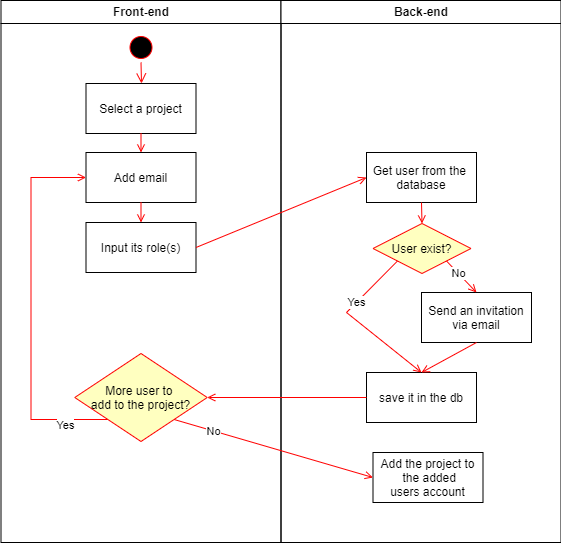

The diagram above was exported from draw.io. Its source (the exported page's mxGraphModel, read from the mxfile embedded in the PNG):
<mxGraphModel dx="1194" dy="618" grid="1" gridSize="10" guides="1" tooltips="1" connect="1" arrows="1" fold="1" page="1" pageScale="1" pageWidth="1169" pageHeight="826" background="none" math="0" shadow="0">
  <root>
    <mxCell id="0" />
    <mxCell id="1" parent="0" />
    <mxCell id="2" value="Front-end" style="swimlane;whiteSpace=wrap" parent="1" vertex="1">
      <mxGeometry x="164.5" y="128" width="280" height="542" as="geometry" />
    </mxCell>
    <mxCell id="5" value="" style="ellipse;shape=startState;fillColor=#000000;strokeColor=#ff0000;" parent="2" vertex="1">
      <mxGeometry x="125" y="32" width="30" height="30" as="geometry" />
    </mxCell>
    <mxCell id="6" value="" style="edgeStyle=elbowEdgeStyle;elbow=horizontal;verticalAlign=bottom;endArrow=open;endSize=8;strokeColor=#FF0000;endFill=1;rounded=0;exitX=0.5;exitY=1;exitDx=0;exitDy=0;entryX=0.5;entryY=0;entryDx=0;entryDy=0;" parent="2" source="5" target="otXOmgO93n07_mlnvwuz-27" edge="1">
      <mxGeometry x="100" y="40" as="geometry">
        <mxPoint x="25.5" y="70" as="targetPoint" />
      </mxGeometry>
    </mxCell>
    <mxCell id="7" value="Add email" style="" parent="2" vertex="1">
      <mxGeometry x="85" y="152" width="110" height="50" as="geometry" />
    </mxCell>
    <mxCell id="9" value="" style="endArrow=open;strokeColor=#FF0000;endFill=1;rounded=0;entryX=0.5;entryY=0;entryDx=0;entryDy=0;exitX=0.5;exitY=1;exitDx=0;exitDy=0;" parent="2" source="7" target="jm_R_If9Gv2qkln2GeXq-29" edge="1">
      <mxGeometry relative="1" as="geometry">
        <mxPoint x="140" y="241" as="targetPoint" />
      </mxGeometry>
    </mxCell>
    <mxCell id="12" value="" style="edgeStyle=elbowEdgeStyle;elbow=horizontal;strokeColor=#FF0000;endArrow=open;endFill=1;rounded=0;exitX=0;exitY=1;exitDx=0;exitDy=0;entryX=0;entryY=0.5;entryDx=0;entryDy=0;" parent="2" source="bqc6I7gYJJOeOZuRa6S0-20" target="7" edge="1">
      <mxGeometry width="100" height="100" relative="1" as="geometry">
        <mxPoint x="160" y="290" as="sourcePoint" />
        <mxPoint x="260" y="190" as="targetPoint" />
        <Array as="points">
          <mxPoint x="30" y="250" />
        </Array>
      </mxGeometry>
    </mxCell>
    <mxCell id="bqc6I7gYJJOeOZuRa6S0-21" value="Yes" style="edgeLabel;html=1;align=center;verticalAlign=middle;resizable=0;points=[];" parent="12" vertex="1" connectable="0">
      <mxGeometry x="-0.7004" y="2" relative="1" as="geometry">
        <mxPoint x="13" y="3" as="offset" />
      </mxGeometry>
    </mxCell>
    <mxCell id="bqc6I7gYJJOeOZuRa6S0-20" value="More user to &#10;add to the project?" style="rhombus;fillColor=#ffffc0;strokeColor=#ff0000;" parent="2" vertex="1">
      <mxGeometry x="73.75" y="353" width="132.5" height="88" as="geometry" />
    </mxCell>
    <mxCell id="otXOmgO93n07_mlnvwuz-27" value="Select a project" style="" parent="2" vertex="1">
      <mxGeometry x="85" y="83" width="110" height="50" as="geometry" />
    </mxCell>
    <mxCell id="otXOmgO93n07_mlnvwuz-28" value="" style="endArrow=open;strokeColor=#FF0000;endFill=1;rounded=0;entryX=0.5;entryY=0;entryDx=0;entryDy=0;exitX=0.5;exitY=1;exitDx=0;exitDy=0;" parent="2" source="otXOmgO93n07_mlnvwuz-27" target="7" edge="1">
      <mxGeometry relative="1" as="geometry">
        <mxPoint x="150" y="251" as="targetPoint" />
        <mxPoint x="150" y="227" as="sourcePoint" />
      </mxGeometry>
    </mxCell>
    <mxCell id="jm_R_If9Gv2qkln2GeXq-29" value="Input its role(s)" style="" vertex="1" parent="2">
      <mxGeometry x="85" y="222" width="110" height="50" as="geometry" />
    </mxCell>
    <mxCell id="3" value="Back-end" style="swimlane;whiteSpace=wrap" parent="1" vertex="1">
      <mxGeometry x="444.5" y="128" width="280" height="542" as="geometry" />
    </mxCell>
    <mxCell id="15" value="Get user from the &#10;database" style="" parent="3" vertex="1">
      <mxGeometry x="85.5" y="152" width="110" height="50" as="geometry" />
    </mxCell>
    <mxCell id="XUwqLCYmz7-L_qCIngSW-44" value="save it in the db" style="" parent="3" vertex="1">
      <mxGeometry x="85.5" y="372" width="110" height="50" as="geometry" />
    </mxCell>
    <mxCell id="XUwqLCYmz7-L_qCIngSW-48" value="Add the project to&#10; the added&#10;users account" style="" parent="3" vertex="1">
      <mxGeometry x="92" y="452" width="110" height="50" as="geometry" />
    </mxCell>
    <mxCell id="jm_R_If9Gv2qkln2GeXq-20" value="User exist?" style="rhombus;fillColor=#ffffc0;strokeColor=#ff0000;" vertex="1" parent="3">
      <mxGeometry x="92" y="223" width="98" height="50" as="geometry" />
    </mxCell>
    <mxCell id="jm_R_If9Gv2qkln2GeXq-25" value="Send an invitation&#10;via email" style="" vertex="1" parent="3">
      <mxGeometry x="140.5" y="292" width="110" height="50" as="geometry" />
    </mxCell>
    <mxCell id="jm_R_If9Gv2qkln2GeXq-24" value="" style="endArrow=open;strokeColor=#FF0000;endFill=1;rounded=0;entryX=0.5;entryY=0;entryDx=0;entryDy=0;exitX=1;exitY=1;exitDx=0;exitDy=0;" edge="1" parent="3" source="jm_R_If9Gv2qkln2GeXq-20" target="jm_R_If9Gv2qkln2GeXq-25">
      <mxGeometry relative="1" as="geometry">
        <mxPoint x="-64.5" y="212" as="sourcePoint" />
        <mxPoint x="105.5" y="212" as="targetPoint" />
      </mxGeometry>
    </mxCell>
    <mxCell id="jm_R_If9Gv2qkln2GeXq-26" value="No" style="edgeLabel;html=1;align=center;verticalAlign=middle;resizable=0;points=[];" vertex="1" connectable="0" parent="jm_R_If9Gv2qkln2GeXq-24">
      <mxGeometry x="-0.2571" relative="1" as="geometry">
        <mxPoint as="offset" />
      </mxGeometry>
    </mxCell>
    <mxCell id="jm_R_If9Gv2qkln2GeXq-31" value="" style="endArrow=open;strokeColor=#FF0000;endFill=1;rounded=0;entryX=0.5;entryY=0;entryDx=0;entryDy=0;exitX=0.5;exitY=1;exitDx=0;exitDy=0;" edge="1" parent="3" source="15" target="jm_R_If9Gv2qkln2GeXq-20">
      <mxGeometry relative="1" as="geometry">
        <mxPoint x="-74.5" y="257" as="sourcePoint" />
        <mxPoint x="95.5" y="187" as="targetPoint" />
      </mxGeometry>
    </mxCell>
    <mxCell id="17" value="" style="endArrow=open;strokeColor=#FF0000;endFill=1;rounded=0;exitX=0;exitY=1;exitDx=0;exitDy=0;entryX=0.5;entryY=0;entryDx=0;entryDy=0;" parent="3" source="jm_R_If9Gv2qkln2GeXq-20" target="XUwqLCYmz7-L_qCIngSW-44" edge="1">
      <mxGeometry relative="1" as="geometry">
        <mxPoint x="55.5" y="312" as="targetPoint" />
        <Array as="points">
          <mxPoint x="65.5" y="312" />
        </Array>
      </mxGeometry>
    </mxCell>
    <mxCell id="jm_R_If9Gv2qkln2GeXq-35" value="Yes" style="edgeLabel;html=1;align=center;verticalAlign=middle;resizable=0;points=[];" vertex="1" connectable="0" parent="17">
      <mxGeometry x="-0.312" y="-1" relative="1" as="geometry">
        <mxPoint as="offset" />
      </mxGeometry>
    </mxCell>
    <mxCell id="jm_R_If9Gv2qkln2GeXq-33" value="" style="endArrow=open;strokeColor=#FF0000;endFill=1;rounded=0;entryX=0.5;entryY=0;entryDx=0;entryDy=0;exitX=0.5;exitY=1;exitDx=0;exitDy=0;" edge="1" parent="3" source="jm_R_If9Gv2qkln2GeXq-25" target="XUwqLCYmz7-L_qCIngSW-44">
      <mxGeometry relative="1" as="geometry">
        <mxPoint x="-74.5" y="257" as="sourcePoint" />
        <mxPoint x="95.5" y="187" as="targetPoint" />
      </mxGeometry>
    </mxCell>
    <mxCell id="XUwqLCYmz7-L_qCIngSW-43" value="" style="endArrow=open;strokeColor=#FF0000;endFill=1;rounded=0;entryX=0;entryY=0.5;entryDx=0;entryDy=0;exitX=1;exitY=1;exitDx=0;exitDy=0;" parent="1" source="bqc6I7gYJJOeOZuRa6S0-20" target="XUwqLCYmz7-L_qCIngSW-48" edge="1">
      <mxGeometry relative="1" as="geometry">
        <mxPoint x="341" y="550.5" as="sourcePoint" />
        <mxPoint x="537" y="551" as="targetPoint" />
      </mxGeometry>
    </mxCell>
    <mxCell id="bqc6I7gYJJOeOZuRa6S0-22" value="No" style="edgeLabel;html=1;align=center;verticalAlign=middle;resizable=0;points=[];" parent="XUwqLCYmz7-L_qCIngSW-43" vertex="1" connectable="0">
      <mxGeometry x="-0.602" relative="1" as="geometry">
        <mxPoint as="offset" />
      </mxGeometry>
    </mxCell>
    <mxCell id="jm_R_If9Gv2qkln2GeXq-23" value="" style="endArrow=open;strokeColor=#FF0000;endFill=1;rounded=0;entryX=0;entryY=0.5;entryDx=0;entryDy=0;exitX=1;exitY=0.5;exitDx=0;exitDy=0;" edge="1" parent="1" source="jm_R_If9Gv2qkln2GeXq-29" target="15">
      <mxGeometry relative="1" as="geometry">
        <mxPoint x="370" y="330" as="sourcePoint" />
        <mxPoint x="540" y="330" as="targetPoint" />
      </mxGeometry>
    </mxCell>
    <mxCell id="bqc6I7gYJJOeOZuRa6S0-23" value="" style="endArrow=open;strokeColor=#FF0000;endFill=1;rounded=0;entryX=1;entryY=0.5;entryDx=0;entryDy=0;exitX=0;exitY=0.5;exitDx=0;exitDy=0;" parent="1" source="XUwqLCYmz7-L_qCIngSW-44" target="bqc6I7gYJJOeOZuRa6S0-20" edge="1">
      <mxGeometry relative="1" as="geometry">
        <mxPoint x="304.5" y="496" as="sourcePoint" />
        <mxPoint x="280.5" y="510" as="targetPoint" />
      </mxGeometry>
    </mxCell>
  </root>
</mxGraphModel>